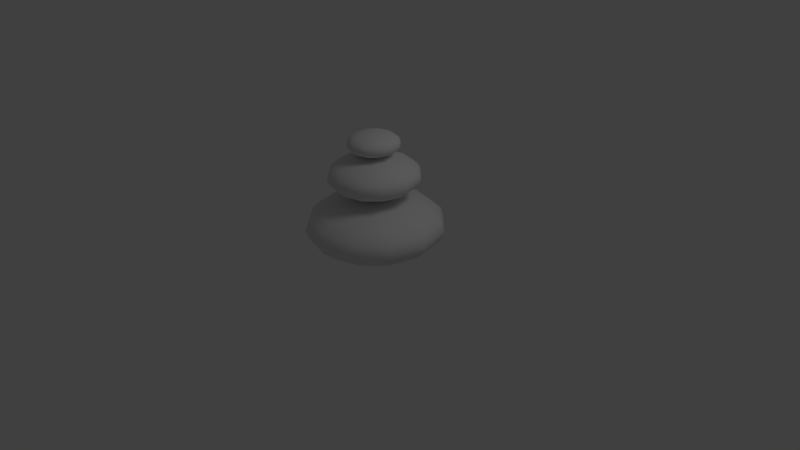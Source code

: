 # Source: poop.blend  (saved by Blender 2.57.1; exported with 4.5.12 LTS)
import bpy
from mathutils import Matrix  # noqa: F401  (used for matrix-valued properties, if any)

bpy.ops.wm.read_factory_settings(use_empty=True)
scene = bpy.context.scene
scene.name = 'Scene'

# ---- collections
col_collection_1 = bpy.data.collections.new('Collection 1'); scene.collection.children.link(col_collection_1)

# ---- world
world_world = bpy.data.worlds.new('World'); scene.world = world_world
world_world.color = (0.05088, 0.05088, 0.05088)
world_world.use_sun_shadow = False
world_world.sun_shadow_jitter_overblur = 0.0
world_world.cycles.sampling_method = 'MANUAL'
world_world.cycles.sample_map_resolution = 256

# ---- cameras
cam_camera = bpy.data.cameras.new('Camera')
cam_camera.clip_end = 100.0
cam_camera.lens = 35.0
cam_camera.ortho_scale = 7.314
cam_camera.dof.focus_distance = 0.0
cam_camera.dof.aperture_fstop = 128.0

# ---- lights
light_lamp = bpy.data.lights.new('Lamp', 'POINT')
light_lamp.transmission_factor = 0.0
light_lamp.cutoff_distance = 30.0
light_lamp.energy = 100.0
light_lamp.shadow_buffer_clip_start = 1.001
light_lamp.shadow_soft_size = 1.0
light_lamp.shadow_maximum_resolution = 0.006
light_lamp.use_absolute_resolution = True
light_lamp.cycles.use_multiple_importance_sampling = False

# ---- meshes
me_sphere_002 = bpy.data.meshes.new('Sphere.002')
me_sphere_002.from_pydata([(0.809, 0.0, 0.5878), (1.0, 0.0, -4.371e-08), (0.5878, 0.0, -0.809), (0.309, 0.0, -0.9511), (0.2676, 0.1545, -0.9511), (0.509, 0.2939, -0.809), (0.7006, 0.4045, -0.5878), (0.8236, 0.4755, -0.309), (0.866, 0.5, 0.0), (0.8236, 0.4755, 0.309), (0.7006, 0.4045, 0.5878), (0.509, 0.2939, 0.809), (0.2676, 0.1545, 0.9511), (0.1545, 0.2676, 0.9511), (0.2939, 0.509, 0.809), (0.4045, 0.7006, 0.5878), (0.4755, 0.8236, 0.309), (0.5, 0.866, 0.0), (0.4755, 0.8236, -0.309), (0.4045, 0.7006, -0.5878), (0.2939, 0.509, -0.809), (0.1545, 0.2676, -0.9511), (-1.629e-07, -2.822e-07, -1.0), (-1.49e-08, 0.309, -0.9511), (-2.98e-08, 0.5878, -0.809), (0.0, 0.809, -0.5878), (-2.98e-08, 0.9511, -0.309), (0.0, 1.0, 0.0), (-2.98e-08, 0.9511, 0.309), (0.0, 0.809, 0.5878), (0.0, 0.5878, 0.809), (-1.49e-08, 0.309, 0.9511), (0.0, 0.0, 1.0), (-0.1545, 0.2676, 0.9511), (-0.2939, 0.509, 0.809), (-0.4045, 0.7006, 0.5878), (-0.4755, 0.8236, 0.309), (-0.5, 0.866, 0.0), (-0.4755, 0.8236, -0.309), (-0.4045, 0.7006, -0.5878), (-0.2939, 0.509, -0.809), (-0.1545, 0.2676, -0.9511), (-0.2676, 0.1545, -0.9511), (-0.509, 0.2939, -0.809), (-0.7006, 0.4045, -0.5878), (-0.8236, 0.4755, -0.309), (-0.866, 0.5, 0.0), (-0.8236, 0.4755, 0.309), (-0.7006, 0.4045, 0.5878), (-0.509, 0.2939, 0.809), (-0.2676, 0.1545, 0.9511), (-0.309, -2.98e-08, 0.9511), (-0.5878, 0.0, 0.809), (-0.809, 0.0, 0.5878), (-0.9511, -2.98e-08, 0.309), (-1.0, 0.0, 0.0), (-0.9511, -8.941e-08, -0.309), (-0.809, 0.0, -0.5878), (-0.5878, -8.941e-08, -0.809), (-0.309, -4.47e-08, -0.9511), (-0.2676, -0.1545, -0.9511), (-0.509, -0.2939, -0.809), (-0.7006, -0.4045, -0.5878), (-0.8236, -0.4755, -0.309), (-0.866, -0.5, 0.0), (-0.8236, -0.4755, 0.309), (-0.7006, -0.4045, 0.5878), (-0.509, -0.2939, 0.809), (-0.2676, -0.1545, 0.9511), (-0.1545, -0.2676, 0.9511), (-0.2939, -0.509, 0.809), (-0.4045, -0.7006, 0.5878), (-0.4755, -0.8236, 0.309), (-0.5, -0.866, 0.0), (-0.4755, -0.8236, -0.309), (-0.4045, -0.7006, -0.5878), (-0.2939, -0.509, -0.809), (-0.1545, -0.2676, -0.9511), (5.96e-08, -0.309, -0.9511), (1.192e-07, -0.5878, -0.809), (0.0, -0.809, -0.5878), (8.941e-08, -0.9511, -0.309), (0.0, -1.0, 0.0), (8.941e-08, -0.9511, 0.309), (0.0, -0.809, 0.5878), (0.0, -0.5878, 0.809), (4.47e-08, -0.309, 0.9511), (0.1545, -0.2676, 0.9511), (0.2939, -0.509, 0.809), (0.4045, -0.7006, 0.5878), (0.4755, -0.8236, 0.309), (0.5, -0.866, 0.0), (0.4755, -0.8236, -0.309), (0.4045, -0.7006, -0.5878), (0.2939, -0.509, -0.809), (0.1545, -0.2676, -0.9511), (0.2676, -0.1545, -0.9511), (0.509, -0.2939, -0.809), (0.7006, -0.4045, -0.5878), (0.8236, -0.4755, -0.309), (0.866, -0.5, 0.0), (0.8236, -0.4755, 0.309), (0.7006, -0.4045, 0.5878), (0.509, -0.2939, 0.809), (0.2676, -0.1545, 0.9511), (0.309, 5.96e-08, 0.9511), (0.5878, 0.0, 0.809), (0.9511, 8.941e-08, 0.309), (0.9511, 8.941e-08, -0.309), (0.809, 0.0, -0.5878), (1.422, 0.0, 3.8), (1.758, 0.0, 2.766), (1.033, 0.0, 1.344), (0.5433, 0.0, 1.094), (0.4705, 0.2716, 1.094), (0.8949, 0.5167, 1.344), (1.232, 0.7112, 1.733), (1.448, 0.836, 2.223), (1.523, 0.879, 2.766), (1.448, 0.836, 3.31), (1.232, 0.7112, 3.8), (0.8949, 0.5167, 4.189), (0.4705, 0.2716, 4.438), (0.2716, 0.4705, 4.438), (0.5167, 0.8949, 4.189), (0.7112, 1.232, 3.8), (0.836, 1.448, 3.31), (0.879, 1.523, 2.766), (0.836, 1.448, 2.223), (0.7112, 1.232, 1.733), (0.5167, 0.8949, 1.344), (0.2716, 0.4705, 1.094), (-2.864e-07, -4.961e-07, 1.008), (-2.62e-08, 0.5433, 1.094), (-5.239e-08, 1.033, 1.344), (0.0, 1.422, 1.733), (-5.239e-08, 1.672, 2.223), (0.0, 1.758, 2.766), (-5.239e-08, 1.672, 3.31), (0.0, 1.422, 3.8), (0.0, 1.033, 4.189), (-2.62e-08, 0.5433, 4.438), (0.0, 0.0, 4.524), (-0.2716, 0.4705, 4.438), (-0.5167, 0.8949, 4.189), (-0.7112, 1.232, 3.8), (-0.836, 1.448, 3.31), (-0.879, 1.523, 2.766), (-0.836, 1.448, 2.223), (-0.7112, 1.232, 1.733), (-0.5167, 0.8949, 1.344), (-0.2716, 0.4705, 1.094), (-0.4705, 0.2716, 1.094), (-0.8949, 0.5167, 1.344), (-1.232, 0.7112, 1.733), (-1.448, 0.836, 2.223), (-1.523, 0.879, 2.766), (-1.448, 0.836, 3.31), (-1.232, 0.7112, 3.8), (-0.8949, 0.5167, 4.189), (-0.4705, 0.2716, 4.438), (-0.5433, -5.239e-08, 4.438), (-1.033, 0.0, 4.189), (-1.422, 0.0, 3.8), (-1.672, -5.239e-08, 3.31), (-1.758, 0.0, 2.766), (-1.672, -1.572e-07, 2.223), (-1.422, 0.0, 1.733), (-1.033, -1.572e-07, 1.344), (-0.5433, -7.859e-08, 1.094), (-0.4705, -0.2716, 1.094), (-0.8949, -0.5167, 1.344), (-1.232, -0.7112, 1.733), (-1.448, -0.836, 2.223), (-1.523, -0.879, 2.766), (-1.448, -0.836, 3.31), (-1.232, -0.7112, 3.8), (-0.8949, -0.5167, 4.189), (-0.4705, -0.2716, 4.438), (-0.2716, -0.4705, 4.438), (-0.5167, -0.8949, 4.189), (-0.7112, -1.232, 3.8), (-0.836, -1.448, 3.31), (-0.879, -1.523, 2.766), (-0.836, -1.448, 2.223), (-0.7112, -1.232, 1.733), (-0.5167, -0.8949, 1.344), (-0.2716, -0.4705, 1.094), (1.048e-07, -0.5433, 1.094), (2.096e-07, -1.033, 1.344), (0.0, -1.422, 1.733), (1.572e-07, -1.672, 2.223), (0.0, -1.758, 2.766), (1.572e-07, -1.672, 3.31), (0.0, -1.422, 3.8), (0.0, -1.033, 4.189), (7.859e-08, -0.5433, 4.438), (0.2716, -0.4705, 4.438), (0.5167, -0.8949, 4.189), (0.7112, -1.232, 3.8), (0.836, -1.448, 3.31), (0.879, -1.523, 2.766), (0.836, -1.448, 2.223), (0.7112, -1.232, 1.733), (0.5167, -0.8949, 1.344), (0.2716, -0.4705, 1.094), (0.4705, -0.2716, 1.094), (0.8949, -0.5167, 1.344), (1.232, -0.7112, 1.733), (1.448, -0.836, 2.223), (1.523, -0.879, 2.766), (1.448, -0.836, 3.31), (1.232, -0.7112, 3.8), (0.8949, -0.5167, 4.189), (0.4705, -0.2716, 4.438), (0.5433, 1.048e-07, 4.438), (1.033, 0.0, 4.189), (1.672, 1.572e-07, 3.31), (1.672, 1.572e-07, 2.223), (1.422, 0.0, 1.733), (2.146, 0.0, 8.766), (2.653, 0.0, 7.207), (1.559, 0.0, 5.061), (0.8198, 0.0, 4.684), (0.71, 0.4099, 4.684), (1.35, 0.7797, 5.061), (1.859, 1.073, 5.648), (2.185, 1.262, 6.387), (2.298, 1.326, 7.207), (2.185, 1.262, 8.027), (1.859, 1.073, 8.766), (1.35, 0.7797, 9.353), (0.71, 0.4099, 9.73), (0.4099, 0.71, 9.73), (0.7797, 1.35, 9.353), (1.073, 1.859, 8.766), (1.262, 2.185, 8.027), (1.326, 2.298, 7.207), (1.262, 2.185, 6.387), (1.073, 1.859, 5.648), (0.7797, 1.35, 5.061), (0.4099, 0.71, 4.684), (-4.322e-07, -7.486e-07, 4.554), (-3.953e-08, 0.8198, 4.684), (-7.906e-08, 1.559, 5.061), (0.0, 2.146, 5.648), (-7.906e-08, 2.523, 6.387), (0.0, 2.653, 7.207), (-7.906e-08, 2.523, 8.027), (0.0, 2.146, 8.766), (0.0, 1.559, 9.353), (-3.953e-08, 0.8198, 9.73), (0.0, 0.0, 9.86), (-0.4099, 0.71, 9.73), (-0.7797, 1.35, 9.353), (-1.073, 1.859, 8.766), (-1.262, 2.185, 8.027), (-1.326, 2.298, 7.207), (-1.262, 2.185, 6.387), (-1.073, 1.859, 5.648), (-0.7797, 1.35, 5.061), (-0.4099, 0.71, 4.684), (-0.71, 0.4099, 4.684), (-1.35, 0.7797, 5.061), (-1.859, 1.073, 5.648), (-2.185, 1.262, 6.387), (-2.298, 1.326, 7.207), (-2.185, 1.262, 8.027), (-1.859, 1.073, 8.766), (-1.35, 0.7797, 9.353), (-0.71, 0.4099, 9.73), (-0.8198, -7.906e-08, 9.73), (-1.559, 0.0, 9.353), (-2.146, 0.0, 8.766), (-2.523, -7.906e-08, 8.027), (-2.653, 0.0, 7.207), (-2.523, -2.372e-07, 6.387), (-2.146, 0.0, 5.648), (-1.559, -2.372e-07, 5.061), (-0.8198, -1.186e-07, 4.684), (-0.71, -0.4099, 4.684), (-1.35, -0.7797, 5.061), (-1.859, -1.073, 5.648), (-2.185, -1.262, 6.387), (-2.298, -1.326, 7.207), (-2.185, -1.262, 8.027), (-1.859, -1.073, 8.766), (-1.35, -0.7797, 9.353), (-0.71, -0.4099, 9.73), (-0.4099, -0.71, 9.73), (-0.7797, -1.35, 9.353), (-1.073, -1.859, 8.766), (-1.262, -2.185, 8.027), (-1.326, -2.298, 7.207), (-1.262, -2.185, 6.387), (-1.073, -1.859, 5.648), (-0.7797, -1.35, 5.061), (-0.4099, -0.71, 4.684), (1.581e-07, -0.8198, 4.684), (3.163e-07, -1.559, 5.061), (0.0, -2.146, 5.648), (2.372e-07, -2.523, 6.387), (0.0, -2.653, 7.207), (2.372e-07, -2.523, 8.027), (0.0, -2.146, 8.766), (0.0, -1.559, 9.353), (1.186e-07, -0.8198, 9.73), (0.4099, -0.71, 9.73), (0.7797, -1.35, 9.353), (1.073, -1.859, 8.766), (1.262, -2.185, 8.027), (1.326, -2.298, 7.207), (1.262, -2.185, 6.387), (1.073, -1.859, 5.648), (0.7797, -1.35, 5.061), (0.4099, -0.71, 4.684), (0.71, -0.4099, 4.684), (1.35, -0.7797, 5.061), (1.859, -1.073, 5.648), (2.185, -1.262, 6.387), (2.298, -1.326, 7.207), (2.185, -1.262, 8.027), (1.859, -1.073, 8.766), (1.35, -0.7797, 9.353), (0.71, -0.4099, 9.73), (0.8198, 1.581e-07, 9.73), (1.559, 0.0, 9.353), (2.523, 2.372e-07, 8.027), (2.523, 2.372e-07, 6.387), (2.146, 0.0, 5.648)], [], [(3, 22, 4), (2, 3, 4, 5), (109, 2, 5, 6), (108, 109, 6, 7), (1, 108, 7, 8), (107, 1, 8, 9), (0, 107, 9, 10), (106, 0, 10, 11), (105, 106, 11, 12), (32, 105, 12), (32, 12, 13), (12, 11, 14, 13), (11, 10, 15, 14), (10, 9, 16, 15), (9, 8, 17, 16), (8, 7, 18, 17), (7, 6, 19, 18), (6, 5, 20, 19), (5, 4, 21, 20), (4, 22, 21), (21, 22, 23), (20, 21, 23, 24), (19, 20, 24, 25), (18, 19, 25, 26), (17, 18, 26, 27), (16, 17, 27, 28), (15, 16, 28, 29), (14, 15, 29, 30), (13, 14, 30, 31), (32, 13, 31), (32, 31, 33), (31, 30, 34, 33), (30, 29, 35, 34), (29, 28, 36, 35), (28, 27, 37, 36), (27, 26, 38, 37), (26, 25, 39, 38), (25, 24, 40, 39), (24, 23, 41, 40), (23, 22, 41), (41, 22, 42), (40, 41, 42, 43), (39, 40, 43, 44), (38, 39, 44, 45), (37, 38, 45, 46), (36, 37, 46, 47), (35, 36, 47, 48), (34, 35, 48, 49), (33, 34, 49, 50), (32, 33, 50), (32, 50, 51), (50, 49, 52, 51), (49, 48, 53, 52), (48, 47, 54, 53), (47, 46, 55, 54), (46, 45, 56, 55), (45, 44, 57, 56), (44, 43, 58, 57), (43, 42, 59, 58), (42, 22, 59), (59, 22, 60), (58, 59, 60, 61), (57, 58, 61, 62), (56, 57, 62, 63), (55, 56, 63, 64), (54, 55, 64, 65), (53, 54, 65, 66), (52, 53, 66, 67), (51, 52, 67, 68), (32, 51, 68), (32, 68, 69), (68, 67, 70, 69), (67, 66, 71, 70), (66, 65, 72, 71), (65, 64, 73, 72), (64, 63, 74, 73), (63, 62, 75, 74), (62, 61, 76, 75), (61, 60, 77, 76), (60, 22, 77), (77, 22, 78), (76, 77, 78, 79), (75, 76, 79, 80), (74, 75, 80, 81), (73, 74, 81, 82), (72, 73, 82, 83), (71, 72, 83, 84), (70, 71, 84, 85), (69, 70, 85, 86), (32, 69, 86), (32, 86, 87), (86, 85, 88, 87), (85, 84, 89, 88), (84, 83, 90, 89), (83, 82, 91, 90), (82, 81, 92, 91), (81, 80, 93, 92), (80, 79, 94, 93), (79, 78, 95, 94), (78, 22, 95), (95, 22, 96), (94, 95, 96, 97), (93, 94, 97, 98), (92, 93, 98, 99), (91, 92, 99, 100), (90, 91, 100, 101), (89, 90, 101, 102), (88, 89, 102, 103), (87, 88, 103, 104), (32, 87, 104), (32, 104, 105), (104, 103, 106, 105), (0, 106, 103, 102), (107, 0, 102, 101), (101, 100, 1, 107), (100, 99, 108, 1), (99, 98, 109, 108), (98, 97, 2, 109), (97, 96, 3, 2), (96, 22, 3), (113, 132, 114), (112, 113, 114, 115), (219, 112, 115, 116), (218, 219, 116, 117), (111, 218, 117, 118), (217, 111, 118, 119), (110, 217, 119, 120), (216, 110, 120, 121), (215, 216, 121, 122), (142, 215, 122), (142, 122, 123), (122, 121, 124, 123), (121, 120, 125, 124), (120, 119, 126, 125), (119, 118, 127, 126), (118, 117, 128, 127), (117, 116, 129, 128), (116, 115, 130, 129), (115, 114, 131, 130), (114, 132, 131), (131, 132, 133), (130, 131, 133, 134), (129, 130, 134, 135), (128, 129, 135, 136), (127, 128, 136, 137), (126, 127, 137, 138), (125, 126, 138, 139), (124, 125, 139, 140), (123, 124, 140, 141), (142, 123, 141), (142, 141, 143), (141, 140, 144, 143), (140, 139, 145, 144), (139, 138, 146, 145), (138, 137, 147, 146), (137, 136, 148, 147), (136, 135, 149, 148), (135, 134, 150, 149), (134, 133, 151, 150), (133, 132, 151), (151, 132, 152), (150, 151, 152, 153), (149, 150, 153, 154), (148, 149, 154, 155), (147, 148, 155, 156), (146, 147, 156, 157), (145, 146, 157, 158), (144, 145, 158, 159), (143, 144, 159, 160), (142, 143, 160), (142, 160, 161), (160, 159, 162, 161), (159, 158, 163, 162), (158, 157, 164, 163), (157, 156, 165, 164), (156, 155, 166, 165), (155, 154, 167, 166), (154, 153, 168, 167), (153, 152, 169, 168), (152, 132, 169), (169, 132, 170), (168, 169, 170, 171), (167, 168, 171, 172), (166, 167, 172, 173), (165, 166, 173, 174), (164, 165, 174, 175), (163, 164, 175, 176), (162, 163, 176, 177), (161, 162, 177, 178), (142, 161, 178), (142, 178, 179), (178, 177, 180, 179), (177, 176, 181, 180), (176, 175, 182, 181), (175, 174, 183, 182), (174, 173, 184, 183), (173, 172, 185, 184), (172, 171, 186, 185), (171, 170, 187, 186), (170, 132, 187), (187, 132, 188), (186, 187, 188, 189), (185, 186, 189, 190), (184, 185, 190, 191), (183, 184, 191, 192), (182, 183, 192, 193), (181, 182, 193, 194), (180, 181, 194, 195), (179, 180, 195, 196), (142, 179, 196), (142, 196, 197), (196, 195, 198, 197), (195, 194, 199, 198), (194, 193, 200, 199), (193, 192, 201, 200), (192, 191, 202, 201), (191, 190, 203, 202), (190, 189, 204, 203), (189, 188, 205, 204), (188, 132, 205), (205, 132, 206), (204, 205, 206, 207), (203, 204, 207, 208), (202, 203, 208, 209), (201, 202, 209, 210), (200, 201, 210, 211), (199, 200, 211, 212), (198, 199, 212, 213), (197, 198, 213, 214), (142, 197, 214), (142, 214, 215), (214, 213, 216, 215), (110, 216, 213, 212), (217, 110, 212, 211), (211, 210, 111, 217), (210, 209, 218, 111), (209, 208, 219, 218), (208, 207, 112, 219), (207, 206, 113, 112), (206, 132, 113), (223, 242, 224), (222, 223, 224, 225), (329, 222, 225, 226), (328, 329, 226, 227), (221, 328, 227, 228), (327, 221, 228, 229), (220, 327, 229, 230), (326, 220, 230, 231), (325, 326, 231, 232), (252, 325, 232), (252, 232, 233), (232, 231, 234, 233), (231, 230, 235, 234), (230, 229, 236, 235), (229, 228, 237, 236), (228, 227, 238, 237), (227, 226, 239, 238), (226, 225, 240, 239), (225, 224, 241, 240), (224, 242, 241), (241, 242, 243), (240, 241, 243, 244), (239, 240, 244, 245), (238, 239, 245, 246), (237, 238, 246, 247), (236, 237, 247, 248), (235, 236, 248, 249), (234, 235, 249, 250), (233, 234, 250, 251), (252, 233, 251), (252, 251, 253), (251, 250, 254, 253), (250, 249, 255, 254), (249, 248, 256, 255), (248, 247, 257, 256), (247, 246, 258, 257), (246, 245, 259, 258), (245, 244, 260, 259), (244, 243, 261, 260), (243, 242, 261), (261, 242, 262), (260, 261, 262, 263), (259, 260, 263, 264), (258, 259, 264, 265), (257, 258, 265, 266), (256, 257, 266, 267), (255, 256, 267, 268), (254, 255, 268, 269), (253, 254, 269, 270), (252, 253, 270), (252, 270, 271), (270, 269, 272, 271), (269, 268, 273, 272), (268, 267, 274, 273), (267, 266, 275, 274), (266, 265, 276, 275), (265, 264, 277, 276), (264, 263, 278, 277), (263, 262, 279, 278), (262, 242, 279), (279, 242, 280), (278, 279, 280, 281), (277, 278, 281, 282), (276, 277, 282, 283), (275, 276, 283, 284), (274, 275, 284, 285), (273, 274, 285, 286), (272, 273, 286, 287), (271, 272, 287, 288), (252, 271, 288), (252, 288, 289), (288, 287, 290, 289), (287, 286, 291, 290), (286, 285, 292, 291), (285, 284, 293, 292), (284, 283, 294, 293), (283, 282, 295, 294), (282, 281, 296, 295), (281, 280, 297, 296), (280, 242, 297), (297, 242, 298), (296, 297, 298, 299), (295, 296, 299, 300), (294, 295, 300, 301), (293, 294, 301, 302), (292, 293, 302, 303), (291, 292, 303, 304), (290, 291, 304, 305), (289, 290, 305, 306), (252, 289, 306), (252, 306, 307), (306, 305, 308, 307), (305, 304, 309, 308), (304, 303, 310, 309), (303, 302, 311, 310), (302, 301, 312, 311), (301, 300, 313, 312), (300, 299, 314, 313), (299, 298, 315, 314), (298, 242, 315), (315, 242, 316), (314, 315, 316, 317), (313, 314, 317, 318), (312, 313, 318, 319), (311, 312, 319, 320), (310, 311, 320, 321), (309, 310, 321, 322), (308, 309, 322, 323), (307, 308, 323, 324), (252, 307, 324), (252, 324, 325), (324, 323, 326, 325), (220, 326, 323, 322), (327, 220, 322, 321), (321, 320, 221, 327), (320, 319, 328, 221), (319, 318, 329, 328), (318, 317, 222, 329), (317, 316, 223, 222), (316, 242, 223)])
me_sphere_002.polygons.foreach_set('use_smooth', [True] * 360)
_uv = me_sphere_002.uv_layers.new(name='UVTex')
_uv.uv.foreach_set('vector', [0.9349, 0.5825, 0.9514, 0.5633, 0.9464, 0.5883, 0.921, 0.6007, 0.9349, 0.5825, 0.9464, 0.5883, 0.9429, 0.6119, 0.1441, 0.8663, 0.1441, 0.8456, 0.1681, 0.8446, 0.1772, 0.8649, 0.1441, 0.8906, 0.1441, 0.8663, 0.1772, 0.8649, 0.1831, 0.889, 0.1441, 0.9162, 0.1441, 0.8906, 0.1831, 0.889, 0.1851, 0.9145, 0.1442, 0.9406, 0.1441, 0.9162, 0.1851, 0.9145, 0.1831, 0.939, 0.1442, 0.9614, 0.1442, 0.9406, 0.1831, 0.939, 0.1773, 0.96, 0.7377, 0.8536, 0.7454, 0.8369, 0.7746, 0.8539, 0.759, 0.866, 0.7299, 0.8751, 0.7377, 0.8536, 0.759, 0.866, 0.7411, 0.8816, 0.7227, 0.8994, 0.7299, 0.8751, 0.7411, 0.8816, 0.7227, 0.8994, 0.7411, 0.8816, 0.7475, 0.8929, 0.7411, 0.8816, 0.759, 0.866, 0.7712, 0.8875, 0.7475, 0.8929, 0.759, 0.866, 0.7746, 0.8539, 0.7914, 0.8836, 0.7712, 0.8875, 0.2005, 0.9596, 0.1896, 0.9383, 0.2182, 0.9415, 0.2249, 0.9623, 0.1896, 0.9383, 0.1851, 0.9138, 0.2152, 0.9172, 0.2182, 0.9415, 0.1851, 0.9138, 0.1875, 0.8883, 0.2162, 0.8916, 0.2152, 0.9172, 0.1875, 0.8883, 0.1966, 0.8645, 0.221, 0.8672, 0.2162, 0.8916, 0.1966, 0.8645, 0.2115, 0.8446, 0.2292, 0.8466, 0.221, 0.8672, 0.9429, 0.6119, 0.9464, 0.5883, 0.9594, 0.5876, 0.9676, 0.6105, 0.9464, 0.5883, 0.9514, 0.5633, 0.9594, 0.5876, 0.9594, 0.5876, 0.9514, 0.5633, 0.9704, 0.5805, 0.9676, 0.6105, 0.9594, 0.5876, 0.9704, 0.5805, 0.9885, 0.5969, 0.221, 0.8672, 0.2292, 0.8466, 0.2533, 0.8466, 0.2542, 0.8672, 0.2162, 0.8916, 0.221, 0.8672, 0.2542, 0.8672, 0.2552, 0.8916, 0.2152, 0.9172, 0.2162, 0.8916, 0.2552, 0.8916, 0.2562, 0.9172, 0.2182, 0.9415, 0.2152, 0.9172, 0.2562, 0.9172, 0.2572, 0.9415, 0.2249, 0.9623, 0.2182, 0.9415, 0.2572, 0.9415, 0.2581, 0.9623, 0.7712, 0.8875, 0.7914, 0.8836, 0.7912, 0.9178, 0.7711, 0.9124, 0.7475, 0.8929, 0.7712, 0.8875, 0.7711, 0.9124, 0.7474, 0.906, 0.7227, 0.8994, 0.7475, 0.8929, 0.7474, 0.906, 0.7227, 0.8994, 0.7474, 0.906, 0.7409, 0.9174, 0.7474, 0.906, 0.7711, 0.9124, 0.7587, 0.934, 0.7409, 0.9174, 0.7711, 0.9124, 0.7912, 0.9178, 0.7742, 0.9475, 0.7587, 0.934, 0.2581, 0.9623, 0.2572, 0.9415, 0.2961, 0.9383, 0.2911, 0.9596, 0.2572, 0.9415, 0.2562, 0.9172, 0.2971, 0.9138, 0.2961, 0.9383, 0.2562, 0.9172, 0.2552, 0.8916, 0.294, 0.8884, 0.2971, 0.9138, 0.2552, 0.8916, 0.2542, 0.8672, 0.2872, 0.8645, 0.294, 0.8884, 0.2542, 0.8672, 0.2533, 0.8466, 0.2774, 0.8446, 0.2872, 0.8645, 0.9885, 0.5969, 0.9704, 0.5805, 0.9764, 0.5688, 0.9999, 0.5747, 0.9704, 0.5805, 0.9514, 0.5633, 0.9764, 0.5688, 0.9764, 0.5688, 0.9514, 0.5633, 0.9758, 0.5558, 0.9999, 0.5747, 0.9764, 0.5688, 0.9758, 0.5558, 0.9989, 0.55, 0.8982, 0.1175, 0.9145, 0.1333, 0.9322, 0.1353, 0.9225, 0.1202, 0.8872, 0.09625, 0.8982, 0.1175, 0.9225, 0.1202, 0.9159, 0.09945, 0.8827, 0.07171, 0.8872, 0.09625, 0.9159, 0.09945, 0.9129, 0.07508, 0.8852, 0.04627, 0.8827, 0.07171, 0.9129, 0.07508, 0.9138, 0.04948, 0.8943, 0.02242, 0.8852, 0.04627, 0.9138, 0.04948, 0.9187, 0.02515, 0.7587, 0.934, 0.7742, 0.9475, 0.7448, 0.9648, 0.7373, 0.9465, 0.7409, 0.9174, 0.7587, 0.934, 0.7373, 0.9465, 0.7297, 0.924, 0.7227, 0.8994, 0.7409, 0.9174, 0.7297, 0.924, 0.7227, 0.8994, 0.7297, 0.924, 0.7168, 0.924, 0.7297, 0.924, 0.7373, 0.9465, 0.7127, 0.9466, 0.7168, 0.924, 0.7373, 0.9465, 0.7448, 0.9648, 0.7109, 0.9648, 0.7127, 0.9466, 0.9187, 0.02515, 0.9138, 0.04948, 0.9528, 0.04948, 0.9518, 0.02516, 0.9138, 0.04948, 0.9129, 0.07508, 0.9539, 0.07509, 0.9528, 0.04948, 0.9129, 0.07508, 0.9159, 0.09945, 0.9549, 0.09946, 0.9539, 0.07509, 0.9159, 0.09945, 0.9225, 0.1202, 0.9557, 0.1202, 0.9549, 0.09946, 0.9225, 0.1202, 0.9322, 0.1353, 0.9563, 0.1353, 0.9557, 0.1202, 0.9989, 0.55, 0.9758, 0.5558, 0.9688, 0.5449, 0.9856, 0.5293, 0.9758, 0.5558, 0.9514, 0.5633, 0.9688, 0.5449, 0.9688, 0.5449, 0.9514, 0.5633, 0.9573, 0.5391, 0.9856, 0.5293, 0.9688, 0.5449, 0.9573, 0.5391, 0.9637, 0.5182, 1.0, 0.5179, 0.9856, 0.5293, 0.9637, 0.5182, 0.9698, 0.5026, 0.9549, 0.09946, 0.9557, 0.1202, 0.9887, 0.1175, 0.9937, 0.09627, 0.9539, 0.07509, 0.9549, 0.09946, 0.9937, 0.09627, 0.9947, 0.07173, 0.9528, 0.04948, 0.9539, 0.07509, 0.9947, 0.07173, 0.9917, 0.04629, 0.9518, 0.02516, 0.9528, 0.04948, 0.9917, 0.04629, 0.9849, 0.02244, 0.7127, 0.9466, 0.7109, 0.9648, 0.6817, 0.9478, 0.6915, 0.9342, 0.7168, 0.924, 0.7127, 0.9466, 0.6915, 0.9342, 0.7056, 0.9175, 0.7227, 0.8994, 0.7168, 0.924, 0.7056, 0.9175, 0.7227, 0.8994, 0.7056, 0.9175, 0.6992, 0.9062, 0.7056, 0.9175, 0.6915, 0.9342, 0.6793, 0.9126, 0.6992, 0.9062, 0.9146, 0.2013, 0.8982, 0.2172, 0.9226, 0.2145, 0.9323, 0.1994, 0.8982, 0.2172, 0.8872, 0.2384, 0.9159, 0.2352, 0.9226, 0.2145, 0.8872, 0.2384, 0.8827, 0.2629, 0.9129, 0.2596, 0.9159, 0.2352, 0.8827, 0.2629, 0.8851, 0.2884, 0.9138, 0.2852, 0.9129, 0.2596, 0.8851, 0.2884, 0.8942, 0.3122, 0.9186, 0.3095, 0.9138, 0.2852, 0.9698, 0.5026, 0.9637, 0.5182, 0.939, 0.5196, 0.9358, 0.5045, 0.9637, 0.5182, 0.9573, 0.5391, 0.9443, 0.5398, 0.939, 0.5196, 0.9573, 0.5391, 0.9514, 0.5633, 0.9443, 0.5398, 0.9443, 0.5398, 0.9514, 0.5633, 0.9333, 0.547, 0.939, 0.5196, 0.9443, 0.5398, 0.9333, 0.547, 0.9181, 0.5332, 0.9358, 0.5045, 0.939, 0.5196, 0.9181, 0.5332, 0.9071, 0.5232, 0.9138, 0.2852, 0.9186, 0.3095, 0.9518, 0.3096, 0.9528, 0.2852, 0.9129, 0.2596, 0.9138, 0.2852, 0.9528, 0.2852, 0.9539, 0.2596, 0.9159, 0.2352, 0.9129, 0.2596, 0.9539, 0.2596, 0.9549, 0.2353, 0.9226, 0.2145, 0.9159, 0.2352, 0.9549, 0.2353, 0.9558, 0.2145, 0.9323, 0.1994, 0.9226, 0.2145, 0.9558, 0.2145, 0.9564, 0.1994, 0.6992, 0.9062, 0.6793, 0.9126, 0.6794, 0.8877, 0.6992, 0.8931, 0.7227, 0.8994, 0.6992, 0.9062, 0.6992, 0.8931, 0.7227, 0.8994, 0.6992, 0.8931, 0.7058, 0.8817, 0.6992, 0.8931, 0.6794, 0.8877, 0.6918, 0.8661, 0.7058, 0.8817, 0.9564, 0.1994, 0.9558, 0.2145, 0.9888, 0.2173, 0.9804, 0.2014, 0.9558, 0.2145, 0.9549, 0.2353, 0.9937, 0.2385, 0.9888, 0.2173, 0.9549, 0.2353, 0.9539, 0.2596, 0.9947, 0.263, 0.9937, 0.2385, 0.9539, 0.2596, 0.9528, 0.2852, 0.9916, 0.2885, 0.9947, 0.263, 0.9528, 0.2852, 0.9518, 0.3096, 0.9848, 0.3123, 0.9916, 0.2885, 0.9071, 0.5232, 0.9181, 0.5332, 0.9067, 0.5553, 0.8914, 0.5537, 0.9181, 0.5332, 0.9333, 0.547, 0.9273, 0.5586, 0.9067, 0.5553, 0.9333, 0.547, 0.9514, 0.5633, 0.9273, 0.5586, 0.9273, 0.5586, 0.9514, 0.5633, 0.9279, 0.5716, 0.9067, 0.5553, 0.9273, 0.5586, 0.9279, 0.5716, 0.9077, 0.58, 0.8914, 0.5537, 0.9067, 0.5553, 0.9077, 0.58, 0.8928, 0.5877, 0.07665, 0.8847, 0.0867, 0.8612, 0.111, 0.8649, 0.1052, 0.8891, 0.07321, 0.91, 0.07665, 0.8847, 0.1052, 0.8891, 0.1032, 0.9146, 0.0767, 0.9347, 0.07321, 0.91, 0.1032, 0.9146, 0.1052, 0.9391, 0.0868, 0.9564, 0.0767, 0.9347, 0.1052, 0.9391, 0.1111, 0.9601, 0.6918, 0.8661, 0.6821, 0.8542, 0.7115, 0.8369, 0.7131, 0.8536, 0.7058, 0.8817, 0.6918, 0.8661, 0.7131, 0.8536, 0.717, 0.8751, 0.7227, 0.8994, 0.7058, 0.8817, 0.717, 0.8751, 0.7227, 0.8994, 0.717, 0.8751, 0.7299, 0.8751, 0.717, 0.8751, 0.7131, 0.8536, 0.7377, 0.8536, 0.7299, 0.8751, 0.7454, 0.8369, 0.7377, 0.8536, 0.7131, 0.8536, 0.7115, 0.8369, 0.1442, 0.9406, 0.1442, 0.9614, 0.1111, 0.9601, 0.1052, 0.9391, 0.1052, 0.9391, 0.1032, 0.9146, 0.1441, 0.9162, 0.1442, 0.9406, 0.1032, 0.9146, 0.1052, 0.8891, 0.1441, 0.8906, 0.1441, 0.9162, 0.1052, 0.8891, 0.111, 0.8649, 0.1441, 0.8663, 0.1441, 0.8906, 0.111, 0.8649, 0.12, 0.8446, 0.1441, 0.8456, 0.1441, 0.8663, 0.9077, 0.58, 0.9279, 0.5716, 0.9349, 0.5825, 0.921, 0.6007, 0.9279, 0.5716, 0.9514, 0.5633, 0.9349, 0.5825, 0.4798, 0.9697, 0.5088, 0.936, 0.5001, 0.98, 0.4554, 1.002, 0.4798, 0.9697, 0.5001, 0.98, 0.494, 1.021, 0.225, 0.6773, 0.225, 0.6409, 0.2673, 0.6391, 0.2832, 0.6748, 0.225, 0.7201, 0.225, 0.6773, 0.2832, 0.6748, 0.2935, 0.7172, 0.2251, 0.7652, 0.225, 0.7201, 0.2935, 0.7172, 0.2971, 0.7621, 0.2251, 0.808, 0.2251, 0.7652, 0.2971, 0.7621, 0.2936, 0.8052, 0.2252, 0.8446, 0.2251, 0.808, 0.2936, 0.8052, 0.2834, 0.8421, 0.6971, 0.6412, 0.7105, 0.6119, 0.7619, 0.6419, 0.7344, 0.663, 0.6833, 0.6791, 0.6971, 0.6412, 0.7344, 0.663, 0.7029, 0.6906, 0.6706, 0.7218, 0.6833, 0.6791, 0.7029, 0.6906, 0.6706, 0.7218, 0.7029, 0.6906, 0.7142, 0.7105, 0.7029, 0.6906, 0.7344, 0.663, 0.7558, 0.7009, 0.7142, 0.7105, 0.7344, 0.663, 0.7619, 0.6419, 0.7914, 0.694, 0.7558, 0.7009, 0.4245, 0.8245, 0.4053, 0.7871, 0.4557, 0.7928, 0.4674, 0.8293, 0.4053, 0.7871, 0.3974, 0.744, 0.4504, 0.7499, 0.4557, 0.7928, 0.3974, 0.744, 0.4017, 0.6993, 0.4521, 0.7049, 0.4504, 0.7499, 0.4017, 0.6993, 0.4177, 0.6573, 0.4606, 0.6621, 0.4521, 0.7049, 0.4177, 0.6573, 0.4439, 0.6223, 0.475, 0.6258, 0.4606, 0.6621, 0.494, 1.021, 0.5001, 0.98, 0.5229, 0.9787, 0.5374, 1.019, 0.5001, 0.98, 0.5088, 0.936, 0.5229, 0.9787, 0.5229, 0.9787, 0.5088, 0.936, 0.5422, 0.9662, 0.5374, 1.019, 0.5229, 0.9787, 0.5422, 0.9662, 0.5741, 0.995, 0.4606, 0.6621, 0.475, 0.6258, 0.5174, 0.6258, 0.5189, 0.6621, 0.4521, 0.7049, 0.4606, 0.6621, 0.5189, 0.6621, 0.5206, 0.7049, 0.4504, 0.7499, 0.4521, 0.7049, 0.5206, 0.7049, 0.5225, 0.7499, 0.4557, 0.7928, 0.4504, 0.7499, 0.5225, 0.7499, 0.5242, 0.7928, 0.4674, 0.8293, 0.4557, 0.7928, 0.5242, 0.7928, 0.5257, 0.8293, 0.7558, 0.7009, 0.7914, 0.694, 0.7911, 0.7542, 0.7556, 0.7447, 0.7142, 0.7105, 0.7558, 0.7009, 0.7556, 0.7447, 0.7141, 0.7335, 0.6706, 0.7218, 0.7142, 0.7105, 0.7141, 0.7335, 0.6706, 0.7218, 0.7141, 0.7335, 0.7027, 0.7534, 0.7141, 0.7335, 0.7556, 0.7447, 0.7339, 0.7826, 0.7027, 0.7534, 0.7556, 0.7447, 0.7911, 0.7542, 0.7611, 0.8065, 0.7339, 0.7826, 0.5257, 0.8293, 0.5242, 0.7928, 0.5925, 0.7872, 0.5838, 0.8245, 0.5242, 0.7928, 0.5225, 0.7499, 0.5943, 0.744, 0.5925, 0.7872, 0.5225, 0.7499, 0.5206, 0.7049, 0.5889, 0.6993, 0.5943, 0.744, 0.5206, 0.7049, 0.5189, 0.6621, 0.577, 0.6574, 0.5889, 0.6993, 0.5189, 0.6621, 0.5174, 0.6258, 0.5596, 0.6223, 0.577, 0.6574, 0.5741, 0.995, 0.5422, 0.9662, 0.5527, 0.9457, 0.5942, 0.9561, 0.5422, 0.9662, 0.5088, 0.936, 0.5527, 0.9457, 0.5527, 0.9457, 0.5088, 0.936, 0.5518, 0.9229, 0.5942, 0.9561, 0.5527, 0.9457, 0.5518, 0.9229, 0.5923, 0.9127, 0.8185, 0.9776, 0.8473, 1.005, 0.8784, 1.009, 0.8614, 0.9824, 0.7993, 0.9402, 0.8185, 0.9776, 0.8614, 0.9824, 0.8497, 0.9459, 0.7914, 0.8971, 0.7993, 0.9402, 0.8497, 0.9459, 0.8444, 0.903, 0.7957, 0.8524, 0.7914, 0.8971, 0.8444, 0.903, 0.8461, 0.858, 0.8117, 0.8104, 0.7957, 0.8524, 0.8461, 0.858, 0.8546, 0.8152, 0.7339, 0.7826, 0.7611, 0.8065, 0.7095, 0.8367, 0.6963, 0.8046, 0.7027, 0.7534, 0.7339, 0.7826, 0.6963, 0.8046, 0.6829, 0.765, 0.6706, 0.7218, 0.7027, 0.7534, 0.6829, 0.765, 0.6706, 0.7218, 0.6829, 0.765, 0.6602, 0.7651, 0.6829, 0.765, 0.6963, 0.8046, 0.6531, 0.8047, 0.6602, 0.7651, 0.6963, 0.8046, 0.7095, 0.8367, 0.65, 0.8369, 0.6531, 0.8047, 0.8546, 0.8152, 0.8461, 0.858, 0.9146, 0.858, 0.9129, 0.8152, 0.8461, 0.858, 0.8444, 0.903, 0.9165, 0.903, 0.9146, 0.858, 0.8444, 0.903, 0.8497, 0.9459, 0.9182, 0.9459, 0.9165, 0.903, 0.8497, 0.9459, 0.8614, 0.9824, 0.9197, 0.9824, 0.9182, 0.9459, 0.8614, 0.9824, 0.8784, 1.009, 0.9208, 1.009, 0.9197, 0.9824, 0.5923, 0.9127, 0.5518, 0.9229, 0.5395, 0.9037, 0.569, 0.8763, 0.5518, 0.9229, 0.5088, 0.936, 0.5395, 0.9037, 0.5395, 0.9037, 0.5088, 0.936, 0.5192, 0.8935, 0.569, 0.8763, 0.5395, 0.9037, 0.5192, 0.8935, 0.5304, 0.8567, 0.5943, 0.8562, 0.569, 0.8763, 0.5304, 0.8567, 0.5412, 0.8293, 0.9182, 0.9459, 0.9197, 0.9824, 0.9778, 0.9776, 0.9865, 0.9403, 0.9165, 0.903, 0.9182, 0.9459, 0.9865, 0.9403, 0.9883, 0.8971, 0.9146, 0.858, 0.9165, 0.903, 0.9883, 0.8971, 0.9829, 0.8524, 0.9129, 0.8152, 0.9146, 0.858, 0.9829, 0.8524, 0.971, 0.8105, 0.6531, 0.8047, 0.65, 0.8369, 0.5986, 0.8069, 0.6157, 0.7829, 0.6602, 0.7651, 0.6531, 0.8047, 0.6157, 0.7829, 0.6406, 0.7536, 0.6706, 0.7218, 0.6602, 0.7651, 0.6406, 0.7536, 0.6706, 0.7218, 0.6406, 0.7536, 0.6293, 0.7337, 0.6406, 0.7536, 0.6157, 0.7829, 0.5943, 0.7451, 0.6293, 0.7337, 0.8474, 0.6153, 0.8186, 0.6432, 0.8615, 0.6384, 0.8785, 0.6119, 0.8186, 0.6432, 0.7993, 0.6805, 0.8497, 0.6749, 0.8615, 0.6384, 0.7993, 0.6805, 0.7914, 0.7236, 0.8444, 0.7178, 0.8497, 0.6749, 0.7914, 0.7236, 0.7956, 0.7684, 0.846, 0.7628, 0.8444, 0.7178, 0.7956, 0.7684, 0.8116, 0.8103, 0.8545, 0.8055, 0.846, 0.7628, 0.5412, 0.8293, 0.5304, 0.8567, 0.487, 0.8592, 0.4814, 0.8327, 0.5304, 0.8567, 0.5192, 0.8935, 0.4964, 0.8948, 0.487, 0.8592, 0.5192, 0.8935, 0.5088, 0.936, 0.4964, 0.8948, 0.4964, 0.8948, 0.5088, 0.936, 0.4771, 0.9073, 0.487, 0.8592, 0.4964, 0.8948, 0.4771, 0.9073, 0.4503, 0.8831, 0.4814, 0.8327, 0.487, 0.8592, 0.4503, 0.8831, 0.431, 0.8656, 0.846, 0.7628, 0.8545, 0.8055, 0.9128, 0.8056, 0.9146, 0.7628, 0.8444, 0.7178, 0.846, 0.7628, 0.9146, 0.7628, 0.9165, 0.7178, 0.8497, 0.6749, 0.8444, 0.7178, 0.9165, 0.7178, 0.9183, 0.675, 0.8615, 0.6384, 0.8497, 0.6749, 0.9183, 0.675, 0.9198, 0.6385, 0.8785, 0.6119, 0.8615, 0.6384, 0.9198, 0.6385, 0.9209, 0.6119, 0.6293, 0.7337, 0.5943, 0.7451, 0.5945, 0.7013, 0.6294, 0.7107, 0.6706, 0.7218, 0.6293, 0.7337, 0.6294, 0.7107, 0.6706, 0.7218, 0.6294, 0.7107, 0.6408, 0.6907, 0.6294, 0.7107, 0.5945, 0.7013, 0.6163, 0.6633, 0.6408, 0.6907, 0.9209, 0.6119, 0.9198, 0.6385, 0.9779, 0.6433, 0.9631, 0.6154, 0.9198, 0.6385, 0.9183, 0.675, 0.9866, 0.6806, 0.9779, 0.6433, 0.9183, 0.675, 0.9165, 0.7178, 0.9883, 0.7238, 0.9866, 0.6806, 0.9165, 0.7178, 0.9146, 0.7628, 0.9829, 0.7685, 0.9883, 0.7238, 0.9146, 0.7628, 0.9128, 0.8056, 0.9709, 0.8104, 0.9829, 0.7685, 0.431, 0.8656, 0.4503, 0.8831, 0.4302, 0.922, 0.4033, 0.9191, 0.4503, 0.8831, 0.4771, 0.9073, 0.4665, 0.9278, 0.4302, 0.922, 0.4771, 0.9073, 0.5088, 0.936, 0.4665, 0.9278, 0.4665, 0.9278, 0.5088, 0.936, 0.4675, 0.9506, 0.4302, 0.922, 0.4665, 0.9278, 0.4675, 0.9506, 0.4321, 0.9654, 0.4033, 0.9191, 0.4302, 0.922, 0.4321, 0.9654, 0.4059, 0.9789, 0.1064, 0.7097, 0.1241, 0.6685, 0.1667, 0.675, 0.1566, 0.7174, 0.1004, 0.7542, 0.1064, 0.7097, 0.1566, 0.7174, 0.1531, 0.7623, 0.1065, 0.7977, 0.1004, 0.7542, 0.1531, 0.7623, 0.1566, 0.8053, 0.1243, 0.8357, 0.1065, 0.7977, 0.1566, 0.8053, 0.1669, 0.8422, 0.6163, 0.6633, 0.5993, 0.6423, 0.651, 0.612, 0.6538, 0.6414, 0.6408, 0.6907, 0.6163, 0.6633, 0.6538, 0.6414, 0.6606, 0.6792, 0.6706, 0.7218, 0.6408, 0.6907, 0.6606, 0.6792, 0.6706, 0.7218, 0.6606, 0.6792, 0.6833, 0.6791, 0.6606, 0.6792, 0.6538, 0.6414, 0.6971, 0.6412, 0.6833, 0.6791, 0.7105, 0.6119, 0.6971, 0.6412, 0.6538, 0.6414, 0.651, 0.612, 0.2251, 0.808, 0.2252, 0.8446, 0.1669, 0.8422, 0.1566, 0.8053, 0.1566, 0.8053, 0.1531, 0.7623, 0.2251, 0.7652, 0.2251, 0.808, 0.1531, 0.7623, 0.1566, 0.7174, 0.225, 0.7201, 0.2251, 0.7652, 0.1566, 0.7174, 0.1667, 0.675, 0.225, 0.6773, 0.225, 0.7201, 0.1667, 0.675, 0.1826, 0.6392, 0.225, 0.6409, 0.225, 0.6773, 0.4321, 0.9654, 0.4675, 0.9506, 0.4798, 0.9697, 0.4554, 1.002, 0.4675, 0.9506, 0.5088, 0.936, 0.4798, 0.9697, 0.7099, 0.2344, 0.7537, 0.1834, 0.7405, 0.2499, 0.6731, 0.2828, 0.7099, 0.2344, 0.7405, 0.2499, 0.7313, 0.3123, 0.4855, 0.3699, 0.4855, 0.315, 0.5493, 0.3123, 0.5734, 0.3662, 0.4856, 0.4345, 0.4855, 0.3699, 0.5734, 0.3662, 0.5889, 0.4301, 0.4856, 0.5025, 0.4856, 0.4345, 0.5889, 0.4301, 0.5943, 0.4979, 0.4857, 0.5672, 0.4856, 0.5025, 0.5943, 0.4979, 0.589, 0.5628, 0.4858, 0.6223, 0.4857, 0.5672, 0.589, 0.5628, 0.5737, 0.6186, 0.1551, 0.04433, 0.1753, 0.0, 0.2529, 0.04526, 0.2114, 0.07721, 0.1343, 0.1015, 0.1551, 0.04433, 0.2114, 0.07721, 0.164, 0.1188, 0.1152, 0.1659, 0.1343, 0.1015, 0.164, 0.1188, 0.1152, 0.1659, 0.164, 0.1188, 0.181, 0.1488, 0.164, 0.1188, 0.2114, 0.07721, 0.2438, 0.1343, 0.181, 0.1488, 0.2114, 0.07721, 0.2529, 0.04526, 0.2974, 0.1239, 0.2438, 0.1343, 0.3384, 0.3051, 0.3093, 0.2487, 0.3854, 0.2572, 0.4031, 0.3123, 0.3093, 0.2487, 0.2974, 0.1836, 0.3774, 0.1926, 0.3854, 0.2572, 0.2974, 0.1836, 0.3039, 0.1161, 0.38, 0.1246, 0.3774, 0.1926, 0.3039, 0.1161, 0.3281, 0.05285, 0.3928, 0.0601, 0.38, 0.1246, 0.3281, 0.05285, 0.3676, 0.0, 0.4146, 0.005262, 0.3928, 0.0601, 0.7313, 0.3123, 0.7405, 0.2499, 0.775, 0.2479, 0.7969, 0.3086, 0.7405, 0.2499, 0.7537, 0.1834, 0.775, 0.2479, 0.775, 0.2479, 0.7537, 0.1834, 0.8041, 0.229, 0.7969, 0.3086, 0.775, 0.2479, 0.8041, 0.229, 0.8522, 0.2725, 0.3928, 0.0601, 0.4146, 0.005262, 0.4785, 0.005276, 0.4807, 0.06011, 0.38, 0.1246, 0.3928, 0.0601, 0.4807, 0.06011, 0.4834, 0.1247, 0.3774, 0.1926, 0.38, 0.1246, 0.4834, 0.1247, 0.4862, 0.1926, 0.3854, 0.2572, 0.3774, 0.1926, 0.4862, 0.1926, 0.4888, 0.2572, 0.4031, 0.3123, 0.3854, 0.2572, 0.4888, 0.2572, 0.4911, 0.3123, 0.2438, 0.1343, 0.2974, 0.1239, 0.297, 0.2148, 0.2435, 0.2004, 0.181, 0.1488, 0.2438, 0.1343, 0.2435, 0.2004, 0.1808, 0.1835, 0.1152, 0.1659, 0.181, 0.1488, 0.1808, 0.1835, 0.1152, 0.1659, 0.1808, 0.1835, 0.1635, 0.2136, 0.1808, 0.1835, 0.2435, 0.2004, 0.2106, 0.2577, 0.1635, 0.2136, 0.2435, 0.2004, 0.297, 0.2148, 0.2518, 0.2936, 0.2106, 0.2577, 0.4911, 0.3123, 0.4888, 0.2572, 0.5919, 0.2488, 0.5787, 0.3051, 0.4888, 0.2572, 0.4862, 0.1926, 0.5945, 0.1837, 0.5919, 0.2488, 0.4862, 0.1926, 0.4834, 0.1247, 0.5864, 0.1162, 0.5945, 0.1837, 0.4834, 0.1247, 0.4807, 0.06011, 0.5684, 0.05291, 0.5864, 0.1162, 0.4807, 0.06011, 0.4785, 0.005276, 0.5422, 3.851e-05, 0.5684, 0.05291, 0.8522, 0.2725, 0.8041, 0.229, 0.82, 0.1981, 0.8825, 0.2138, 0.8041, 0.229, 0.7537, 0.1834, 0.82, 0.1981, 0.82, 0.1981, 0.7537, 0.1834, 0.8185, 0.1637, 0.8825, 0.2138, 0.82, 0.1981, 0.8185, 0.1637, 0.8797, 0.1483, 0.6352, 0.5645, 0.6786, 0.6066, 0.7256, 0.6119, 0.6999, 0.5718, 0.6062, 0.5082, 0.6352, 0.5645, 0.6999, 0.5718, 0.6822, 0.5167, 0.5943, 0.4431, 0.6062, 0.5082, 0.6822, 0.5167, 0.6743, 0.452, 0.6007, 0.3756, 0.5943, 0.4431, 0.6743, 0.452, 0.6768, 0.3841, 0.6249, 0.3123, 0.6007, 0.3756, 0.6768, 0.3841, 0.6896, 0.3196, 0.2106, 0.2577, 0.2518, 0.2936, 0.1738, 0.3393, 0.154, 0.2908, 0.1635, 0.2136, 0.2106, 0.2577, 0.154, 0.2908, 0.1338, 0.2311, 0.1152, 0.1659, 0.1635, 0.2136, 0.1338, 0.2311, 0.1152, 0.1659, 0.1338, 0.2311, 0.09945, 0.2312, 0.1338, 0.2311, 0.154, 0.2908, 0.08871, 0.291, 0.09945, 0.2312, 0.154, 0.2908, 0.1738, 0.3393, 0.084, 0.3395, 0.08871, 0.291, 0.6896, 0.3196, 0.6768, 0.3841, 0.7802, 0.3841, 0.7776, 0.3196, 0.6768, 0.3841, 0.6743, 0.452, 0.783, 0.452, 0.7802, 0.3841, 0.6743, 0.452, 0.6822, 0.5167, 0.7856, 0.5167, 0.783, 0.452, 0.6822, 0.5167, 0.6999, 0.5718, 0.7879, 0.5718, 0.7856, 0.5167, 0.6999, 0.5718, 0.7256, 0.6119, 0.7895, 0.6119, 0.7879, 0.5718, 0.8797, 0.1483, 0.8185, 0.1637, 0.8, 0.1348, 0.8445, 0.09333, 0.8185, 0.1637, 0.7537, 0.1834, 0.8, 0.1348, 0.8, 0.1348, 0.7537, 0.1834, 0.7695, 0.1193, 0.8445, 0.09333, 0.8, 0.1348, 0.7695, 0.1193, 0.7863, 0.06379, 0.8827, 0.06308, 0.8445, 0.09333, 0.7863, 0.06379, 0.8027, 0.02242, 0.7856, 0.5167, 0.7879, 0.5718, 0.8756, 0.5646, 0.8887, 0.5082, 0.783, 0.452, 0.7856, 0.5167, 0.8887, 0.5082, 0.8914, 0.4431, 0.7802, 0.3841, 0.783, 0.452, 0.8914, 0.4431, 0.8833, 0.3756, 0.7776, 0.3196, 0.7802, 0.3841, 0.8833, 0.3756, 0.8652, 0.3124, 0.08871, 0.291, 0.084, 0.3395, 0.006439, 0.2943, 0.03236, 0.2581, 0.09945, 0.2312, 0.08871, 0.291, 0.03236, 0.2581, 0.06983, 0.2139, 0.1152, 0.1659, 0.09945, 0.2312, 0.06983, 0.2139, 0.1152, 0.1659, 0.06983, 0.2139, 0.05282, 0.1838, 0.06983, 0.2139, 0.03236, 0.2581, 0.0, 0.201, 0.05282, 0.1838, 0.0845, 0.3447, 0.04106, 0.3868, 0.1058, 0.3796, 0.1315, 0.3395, 0.04106, 0.3868, 0.01195, 0.4431, 0.08801, 0.4346, 0.1058, 0.3796, 0.01195, 0.4431, 0.0, 0.5082, 0.07998, 0.4993, 0.08801, 0.4346, 0.0, 0.5082, 0.006387, 0.5757, 0.08245, 0.5672, 0.07998, 0.4993, 0.006387, 0.5757, 0.03048, 0.6389, 0.09519, 0.6318, 0.08245, 0.5672, 0.8027, 0.02242, 0.7863, 0.06379, 0.7208, 0.06754, 0.7124, 0.02759, 0.7863, 0.06379, 0.7695, 0.1193, 0.735, 0.1212, 0.7208, 0.06754, 0.7695, 0.1193, 0.7537, 0.1834, 0.735, 0.1212, 0.735, 0.1212, 0.7537, 0.1834, 0.7059, 0.1402, 0.7208, 0.06754, 0.735, 0.1212, 0.7059, 0.1402, 0.6654, 0.1036, 0.7124, 0.02759, 0.7208, 0.06754, 0.6654, 0.1036, 0.6363, 0.0772, 0.08245, 0.5672, 0.09519, 0.6318, 0.1832, 0.6318, 0.1859, 0.5673, 0.07998, 0.4993, 0.08245, 0.5672, 0.1859, 0.5673, 0.1887, 0.4994, 0.08801, 0.4346, 0.07998, 0.4993, 0.1887, 0.4994, 0.1914, 0.4347, 0.1058, 0.3796, 0.08801, 0.4346, 0.1914, 0.4347, 0.1937, 0.3797, 0.1315, 0.3395, 0.1058, 0.3796, 0.1937, 0.3797, 0.1954, 0.3396, 0.05282, 0.1838, 0.0, 0.201, 0.0003013, 0.135, 0.05298, 0.1491, 0.1152, 0.1659, 0.05282, 0.1838, 0.05298, 0.1491, 0.1152, 0.1659, 0.05298, 0.1491, 0.07026, 0.119, 0.05298, 0.1491, 0.0003013, 0.135, 0.03318, 0.07767, 0.07026, 0.119, 0.1954, 0.3396, 0.1937, 0.3797, 0.2814, 0.3869, 0.2591, 0.3449, 0.1937, 0.3797, 0.1914, 0.4347, 0.2945, 0.4433, 0.2814, 0.3869, 0.1914, 0.4347, 0.1887, 0.4994, 0.2971, 0.5084, 0.2945, 0.4433, 0.1887, 0.4994, 0.1859, 0.5673, 0.2889, 0.5759, 0.2971, 0.5084, 0.1859, 0.5673, 0.1832, 0.6318, 0.2708, 0.6391, 0.2889, 0.5759, 0.6363, 0.0772, 0.6654, 0.1036, 0.6351, 0.1623, 0.5945, 0.158, 0.6654, 0.1036, 0.7059, 0.1402, 0.69, 0.171, 0.6351, 0.1623, 0.7059, 0.1402, 0.7537, 0.1834, 0.69, 0.171, 0.69, 0.171, 0.7537, 0.1834, 0.6914, 0.2055, 0.6351, 0.1623, 0.69, 0.171, 0.6914, 0.2055, 0.6379, 0.2279, 0.5945, 0.158, 0.6351, 0.1623, 0.6379, 0.2279, 0.5984, 0.2482, 0.3066, 0.4188, 0.3333, 0.3566, 0.3976, 0.3664, 0.3822, 0.4303, 0.2974, 0.486, 0.3066, 0.4188, 0.3822, 0.4303, 0.377, 0.4981, 0.3067, 0.5515, 0.2974, 0.486, 0.377, 0.4981, 0.3824, 0.563, 0.3335, 0.609, 0.3067, 0.5515, 0.3824, 0.563, 0.3979, 0.6188, 0.03318, 0.07767, 0.007572, 0.04588, 0.08555, 0.0002298, 0.08984, 0.0445, 0.07026, 0.119, 0.03318, 0.07767, 0.08984, 0.0445, 0.1, 0.1016, 0.1152, 0.1659, 0.07026, 0.119, 0.1, 0.1016, 0.1152, 0.1659, 0.1, 0.1016, 0.1343, 0.1015, 0.1, 0.1016, 0.08984, 0.0445, 0.1551, 0.04433, 0.1343, 0.1015, 0.1753, 0.0, 0.1551, 0.04433, 0.08984, 0.0445, 0.08555, 0.0002298, 0.4857, 0.5672, 0.4858, 0.6223, 0.3979, 0.6188, 0.3824, 0.563, 0.3824, 0.563, 0.377, 0.4981, 0.4856, 0.5025, 0.4857, 0.5672, 0.377, 0.4981, 0.3822, 0.4303, 0.4856, 0.4345, 0.4856, 0.5025, 0.3822, 0.4303, 0.3976, 0.3664, 0.4855, 0.3699, 0.4856, 0.4345, 0.3976, 0.3664, 0.4216, 0.3124, 0.4855, 0.315, 0.4855, 0.3699, 0.6379, 0.2279, 0.6914, 0.2055, 0.7099, 0.2344, 0.6731, 0.2828, 0.6914, 0.2055, 0.7537, 0.1834, 0.7099, 0.2344])
me_sphere_002.use_remesh_preserve_volume = False
me_sphere_002.use_remesh_preserve_attributes = False
me_sphere_002.use_mirror_vertex_groups = False
me_sphere_002.update()

# ---- objects
ob_sphere_002 = bpy.data.objects.new('Sphere.002', me_sphere_002)
ob_lamp = bpy.data.objects.new('Lamp', light_lamp)
ob_camera = bpy.data.objects.new('Camera', cam_camera)

# ---- transforms, parenting, visibility, modifiers, constraints
ob_sphere_002.location = (0.0, 0.0, 1.656)
ob_sphere_002.scale = (0.3769, 0.3769, -0.1669)
ob_sphere_002.lineart.crease_threshold = 0.0
ob_lamp.location = (4.076, 1.005, 5.904)
ob_lamp.rotation_euler = (0.6503, 0.05522, 1.866)
ob_lamp.lock_rotations_4d = False
ob_lamp.empty_display_type = 'ARROWS'
ob_lamp.color = (0.0, 0.0, 0.0, 0.0)
ob_lamp.lineart.crease_threshold = 0.0
ob_camera.location = (7.481, -6.508, 5.344)
ob_camera.rotation_euler = (1.109, 0.01082, 0.8149)
ob_camera.lock_rotations_4d = False
ob_camera.empty_display_type = 'ARROWS'
ob_camera.color = (0.0, 0.0, 0.0, 0.0)
ob_camera.display_type = 'WIRE'
ob_camera.lineart.crease_threshold = 0.0

# ---- collection membership
col_collection_1.objects.link(ob_sphere_002)
col_collection_1.objects.link(ob_lamp)
col_collection_1.objects.link(ob_camera)

# ---- scene / render settings (as saved in the file)
scene.camera = ob_camera
scene.frame_start = 1; scene.frame_end = 250; scene.frame_set(1)
scene.render.engine = 'BLENDER_EEVEE_NEXT'
scene.render.image_settings.color_mode = 'RGB'
scene.render.image_settings.compression = 90
scene.render.resolution_percentage = 50
scene.render.dither_intensity = 0.0
scene.render.bake_margin = 2
scene.render.bake_bias = 0.0
scene.cycles.use_denoising = False
scene.cycles.samples = 10
scene.cycles.sampling_pattern = 'TABULATED_SOBOL'
scene.cycles.light_sampling_threshold = 0.0
scene.cycles.use_adaptive_sampling = False
scene.cycles.use_light_tree = False
scene.cycles.blur_glossy = 0.0
scene.cycles.volume_bounces = 1
scene.cycles.pixel_filter_type = 'GAUSSIAN'
scene.cycles.sample_clamp_indirect = 0.0
scene.view_settings.view_transform = 'Standard'
bpy.context.view_layer.update()
